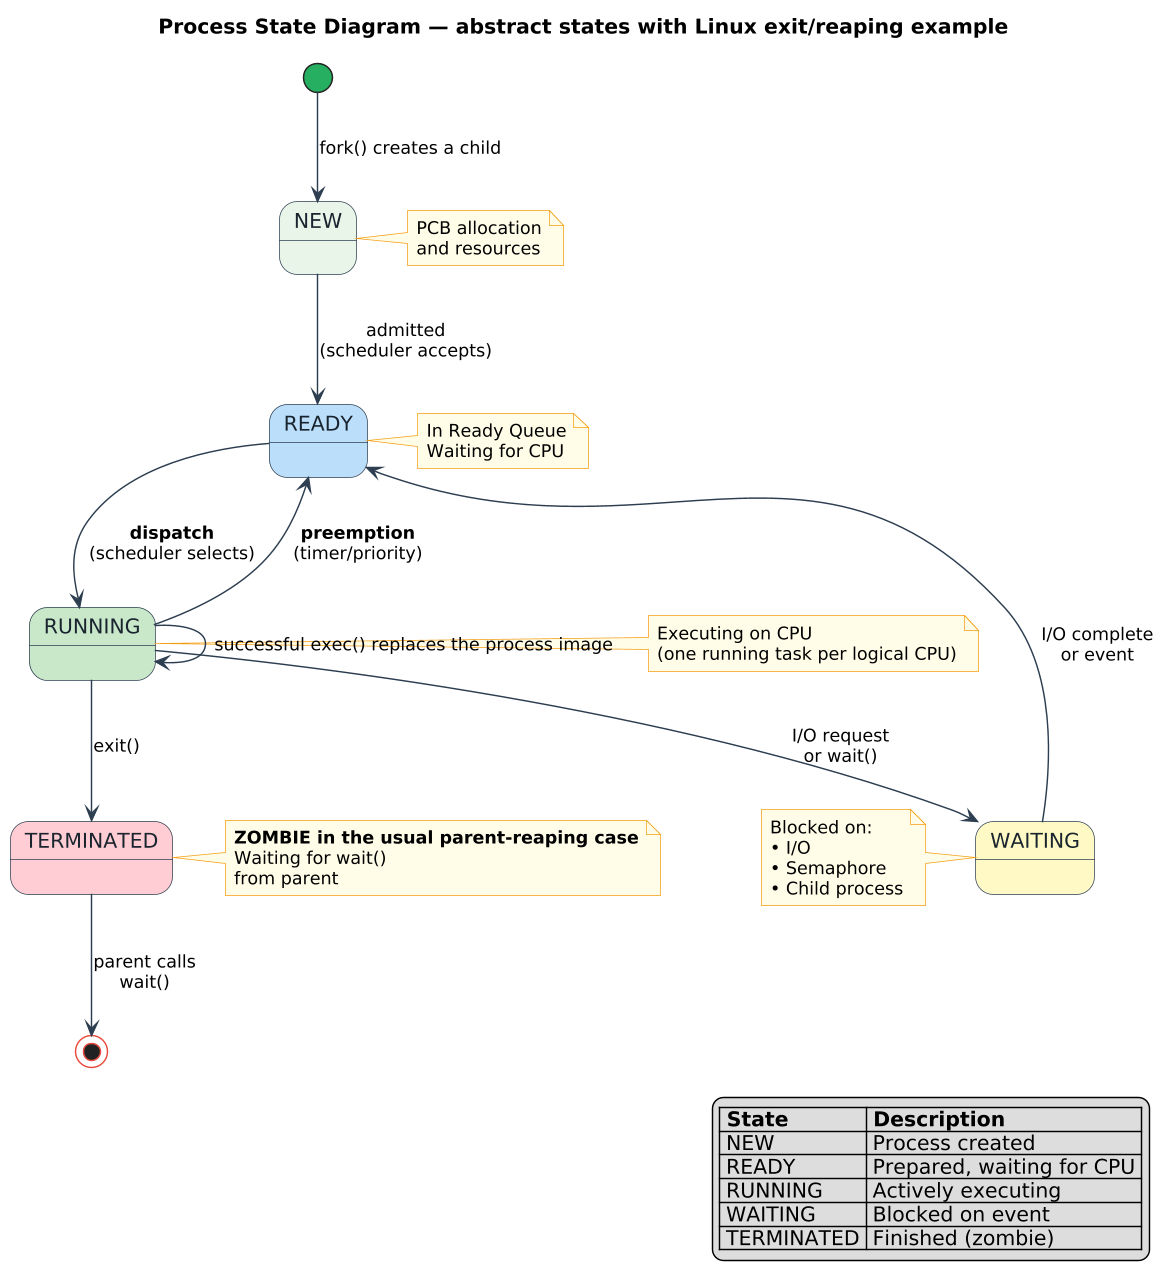

The diagram above was rendered by PlantUML. Its source (embedded in the PNG):
@startuml process_state_diagram
skinparamlocked dpi 140
!include ../../../00_SUPPLEMENTARY/diagrams_common/skin.puml
title Process State Diagram — abstract states with Linux exit/reaping example

skinparam state {
    BackgroundColor #FAFAFA
    BorderColor #2C3E50
    FontSize 14
}

[*] --> NEW : fork() creates a child
RUNNING --> RUNNING : successful exec() replaces the process image

state NEW #E8F5E9 {
}
note right of NEW
  PCB allocation
  and resources
end note

NEW --> READY : admitted\n(scheduler accepts)

state READY #BBDEFB {
}
note right of READY
  In Ready Queue
  Waiting for CPU
end note

READY --> RUNNING : **dispatch**\n(scheduler selects)

state RUNNING #C8E6C9 {
}
note right of RUNNING
  Executing on CPU
  (one running task per logical CPU)
end note

RUNNING --> READY : **preemption**\n(timer/priority)

RUNNING --> WAITING : I/O request\nor wait()

state WAITING #FFF9C4 {
}
note left of WAITING
  Blocked on:
  • I/O
  • Semaphore
  • Child process
end note

WAITING --> READY : I/O complete\nor event

RUNNING --> TERMINATED : exit()

state TERMINATED #FFCDD2 {
}
note right of TERMINATED
  **ZOMBIE in the usual parent-reaping case**
  Waiting for wait()
  from parent
end note

TERMINATED --> [*] : parent calls\nwait()

legend right
  |= State |= Description |
  | NEW | Process created |
  | READY | Prepared, waiting for CPU |
  | RUNNING | Actively executing |
  | WAITING | Blocked on event |
  | TERMINATED | Finished (zombie) |
endlegend

@enduml